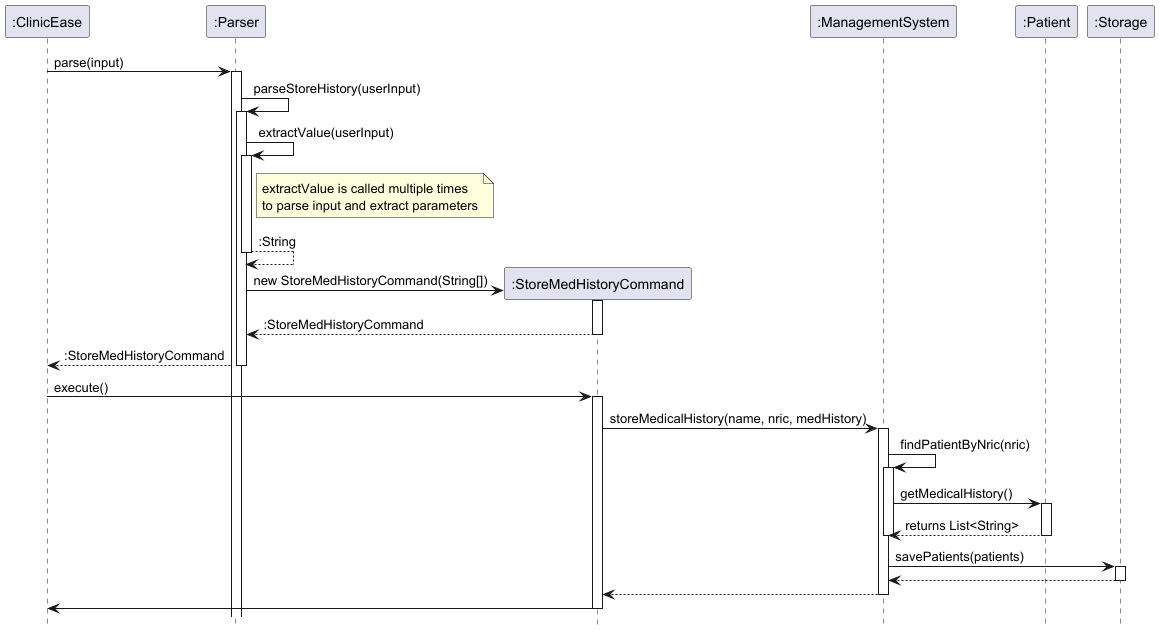

The diagram above was rendered by PlantUML. Its source (embedded in the PNG):
@startuml
hide footbox

participant ":ClinicEase" as ClinicEase
participant ":Parser" as Parser
participant ":StoreMedHistoryCommand" as StoreMedHistoryCommand
participant ":ManagementSystem" as ManagementSystem
participant ":Patient" as Patient
participant ":Storage" as Storage

ClinicEase -> Parser : parse(input)
activate Parser

Parser -> Parser : parseStoreHistory(userInput)
activate Parser
Parser -> Parser : extractValue(userInput)
activate Parser
note right of Parser
  extractValue is called multiple times
  to parse input and extract parameters
end note
Parser --> Parser : :String
deactivate Parser

create StoreMedHistoryCommand
Parser -> StoreMedHistoryCommand : new StoreMedHistoryCommand(String[])
activate StoreMedHistoryCommand
StoreMedHistoryCommand --> Parser : :StoreMedHistoryCommand
deactivate StoreMedHistoryCommand
Parser --> ClinicEase : :StoreMedHistoryCommand
deactivate Parser

ClinicEase -> StoreMedHistoryCommand : execute()
activate StoreMedHistoryCommand
StoreMedHistoryCommand -> ManagementSystem : storeMedicalHistory(name, nric, medHistory)
activate ManagementSystem
ManagementSystem -> ManagementSystem : findPatientByNric(nric)
activate ManagementSystem
ManagementSystem -> Patient : getMedicalHistory()
activate Patient
Patient --> ManagementSystem : returns List<String>
deactivate Patient
deactivate ManagementSystem

ManagementSystem -> Storage : savePatients(patients)
activate Storage
Storage --> ManagementSystem :
deactivate Storage
ManagementSystem --> StoreMedHistoryCommand :
deactivate ManagementSystem
StoreMedHistoryCommand -> ClinicEase :
deactivate StoreMedHistoryCommand

@enduml